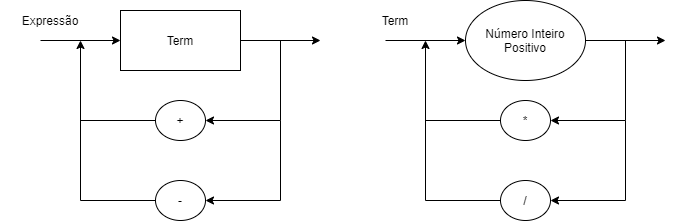

The diagram above was exported from draw.io. Its source (the exported page's mxGraphModel, read from the mxfile embedded in the PNG):
<mxGraphModel dx="1038" dy="580" grid="1" gridSize="10" guides="1" tooltips="1" connect="1" arrows="1" fold="1" page="1" pageScale="1" pageWidth="850" pageHeight="1100" math="0" shadow="0">
  <root>
    <mxCell id="0" />
    <mxCell id="1" parent="0" />
    <mxCell id="q3tI9k_dGNQ2WjwwhkSl-1" value="" style="endArrow=classic;html=1;" parent="1" edge="1">
      <mxGeometry width="50" height="50" relative="1" as="geometry">
        <mxPoint x="120" y="200" as="sourcePoint" />
        <mxPoint x="200" y="200" as="targetPoint" />
      </mxGeometry>
    </mxCell>
    <mxCell id="q3tI9k_dGNQ2WjwwhkSl-3" value="" style="endArrow=classic;html=1;exitX=1;exitY=0.5;exitDx=0;exitDy=0;" parent="1" edge="1">
      <mxGeometry width="50" height="50" relative="1" as="geometry">
        <mxPoint x="320" y="200" as="sourcePoint" />
        <mxPoint x="400" y="200" as="targetPoint" />
      </mxGeometry>
    </mxCell>
    <mxCell id="q3tI9k_dGNQ2WjwwhkSl-5" value="" style="endArrow=none;html=1;" parent="1" edge="1">
      <mxGeometry width="50" height="50" relative="1" as="geometry">
        <mxPoint x="360" y="280" as="sourcePoint" />
        <mxPoint x="360" y="200" as="targetPoint" />
      </mxGeometry>
    </mxCell>
    <mxCell id="q3tI9k_dGNQ2WjwwhkSl-6" value="" style="endArrow=classic;html=1;entryX=1;entryY=0.5;entryDx=0;entryDy=0;" parent="1" target="q3tI9k_dGNQ2WjwwhkSl-7" edge="1">
      <mxGeometry width="50" height="50" relative="1" as="geometry">
        <mxPoint x="360" y="280" as="sourcePoint" />
        <mxPoint x="300" y="280" as="targetPoint" />
      </mxGeometry>
    </mxCell>
    <mxCell id="q3tI9k_dGNQ2WjwwhkSl-7" value="+" style="ellipse;whiteSpace=wrap;html=1;" parent="1" vertex="1">
      <mxGeometry x="235" y="260" width="50" height="40" as="geometry" />
    </mxCell>
    <mxCell id="q3tI9k_dGNQ2WjwwhkSl-8" value="" style="endArrow=none;html=1;" parent="1" edge="1">
      <mxGeometry width="50" height="50" relative="1" as="geometry">
        <mxPoint x="360" y="360" as="sourcePoint" />
        <mxPoint x="360" y="280" as="targetPoint" />
      </mxGeometry>
    </mxCell>
    <mxCell id="q3tI9k_dGNQ2WjwwhkSl-10" value="-" style="ellipse;whiteSpace=wrap;html=1;" parent="1" vertex="1">
      <mxGeometry x="235" y="340" width="50" height="40" as="geometry" />
    </mxCell>
    <mxCell id="q3tI9k_dGNQ2WjwwhkSl-11" value="" style="endArrow=classic;html=1;entryX=1;entryY=0.5;entryDx=0;entryDy=0;" parent="1" target="q3tI9k_dGNQ2WjwwhkSl-10" edge="1">
      <mxGeometry width="50" height="50" relative="1" as="geometry">
        <mxPoint x="360" y="360" as="sourcePoint" />
        <mxPoint x="450" y="270" as="targetPoint" />
      </mxGeometry>
    </mxCell>
    <mxCell id="q3tI9k_dGNQ2WjwwhkSl-12" value="" style="endArrow=classic;html=1;" parent="1" edge="1">
      <mxGeometry width="50" height="50" relative="1" as="geometry">
        <mxPoint x="160" y="360" as="sourcePoint" />
        <mxPoint x="160" y="200" as="targetPoint" />
      </mxGeometry>
    </mxCell>
    <mxCell id="q3tI9k_dGNQ2WjwwhkSl-13" value="" style="endArrow=none;html=1;entryX=0;entryY=0.5;entryDx=0;entryDy=0;" parent="1" target="q3tI9k_dGNQ2WjwwhkSl-7" edge="1">
      <mxGeometry width="50" height="50" relative="1" as="geometry">
        <mxPoint x="160" y="280" as="sourcePoint" />
        <mxPoint x="450" y="270" as="targetPoint" />
      </mxGeometry>
    </mxCell>
    <mxCell id="q3tI9k_dGNQ2WjwwhkSl-14" value="" style="endArrow=none;html=1;exitX=0;exitY=0.5;exitDx=0;exitDy=0;" parent="1" source="q3tI9k_dGNQ2WjwwhkSl-10" edge="1">
      <mxGeometry width="50" height="50" relative="1" as="geometry">
        <mxPoint x="400" y="320" as="sourcePoint" />
        <mxPoint x="160" y="360" as="targetPoint" />
      </mxGeometry>
    </mxCell>
    <mxCell id="q3tI9k_dGNQ2WjwwhkSl-15" value="Expressão" style="text;html=1;strokeColor=none;fillColor=none;align=center;verticalAlign=middle;whiteSpace=wrap;rounded=0;" parent="1" vertex="1">
      <mxGeometry x="80" y="170" width="100" height="20" as="geometry" />
    </mxCell>
    <mxCell id="TAJudiuCO7Zx-IutozpY-1" value="" style="endArrow=classic;html=1;" edge="1" parent="1">
      <mxGeometry width="50" height="50" relative="1" as="geometry">
        <mxPoint x="465" y="200" as="sourcePoint" />
        <mxPoint x="545" y="200" as="targetPoint" />
      </mxGeometry>
    </mxCell>
    <mxCell id="TAJudiuCO7Zx-IutozpY-2" value="Número Inteiro Positivo" style="ellipse;whiteSpace=wrap;html=1;" vertex="1" parent="1">
      <mxGeometry x="545" y="160" width="120" height="80" as="geometry" />
    </mxCell>
    <mxCell id="TAJudiuCO7Zx-IutozpY-3" value="" style="endArrow=classic;html=1;exitX=1;exitY=0.5;exitDx=0;exitDy=0;" edge="1" parent="1" source="TAJudiuCO7Zx-IutozpY-2">
      <mxGeometry width="50" height="50" relative="1" as="geometry">
        <mxPoint x="745" y="320" as="sourcePoint" />
        <mxPoint x="745" y="200" as="targetPoint" />
      </mxGeometry>
    </mxCell>
    <mxCell id="TAJudiuCO7Zx-IutozpY-4" value="" style="endArrow=none;html=1;" edge="1" parent="1">
      <mxGeometry width="50" height="50" relative="1" as="geometry">
        <mxPoint x="705" y="280" as="sourcePoint" />
        <mxPoint x="705" y="200" as="targetPoint" />
      </mxGeometry>
    </mxCell>
    <mxCell id="TAJudiuCO7Zx-IutozpY-5" value="" style="endArrow=classic;html=1;entryX=1;entryY=0.5;entryDx=0;entryDy=0;" edge="1" parent="1" target="TAJudiuCO7Zx-IutozpY-6">
      <mxGeometry width="50" height="50" relative="1" as="geometry">
        <mxPoint x="705" y="280" as="sourcePoint" />
        <mxPoint x="645" y="280" as="targetPoint" />
      </mxGeometry>
    </mxCell>
    <mxCell id="TAJudiuCO7Zx-IutozpY-6" value="*" style="ellipse;whiteSpace=wrap;html=1;" vertex="1" parent="1">
      <mxGeometry x="580" y="260" width="50" height="40" as="geometry" />
    </mxCell>
    <mxCell id="TAJudiuCO7Zx-IutozpY-7" value="" style="endArrow=none;html=1;" edge="1" parent="1">
      <mxGeometry width="50" height="50" relative="1" as="geometry">
        <mxPoint x="705" y="360" as="sourcePoint" />
        <mxPoint x="705" y="280" as="targetPoint" />
      </mxGeometry>
    </mxCell>
    <mxCell id="TAJudiuCO7Zx-IutozpY-8" value="/" style="ellipse;whiteSpace=wrap;html=1;" vertex="1" parent="1">
      <mxGeometry x="580" y="340" width="50" height="40" as="geometry" />
    </mxCell>
    <mxCell id="TAJudiuCO7Zx-IutozpY-9" value="" style="endArrow=classic;html=1;entryX=1;entryY=0.5;entryDx=0;entryDy=0;" edge="1" parent="1" target="TAJudiuCO7Zx-IutozpY-8">
      <mxGeometry width="50" height="50" relative="1" as="geometry">
        <mxPoint x="705" y="360" as="sourcePoint" />
        <mxPoint x="795" y="270" as="targetPoint" />
      </mxGeometry>
    </mxCell>
    <mxCell id="TAJudiuCO7Zx-IutozpY-10" value="" style="endArrow=classic;html=1;" edge="1" parent="1">
      <mxGeometry width="50" height="50" relative="1" as="geometry">
        <mxPoint x="505" y="360" as="sourcePoint" />
        <mxPoint x="505" y="200" as="targetPoint" />
      </mxGeometry>
    </mxCell>
    <mxCell id="TAJudiuCO7Zx-IutozpY-11" value="" style="endArrow=none;html=1;entryX=0;entryY=0.5;entryDx=0;entryDy=0;" edge="1" parent="1" target="TAJudiuCO7Zx-IutozpY-6">
      <mxGeometry width="50" height="50" relative="1" as="geometry">
        <mxPoint x="505" y="280" as="sourcePoint" />
        <mxPoint x="795" y="270" as="targetPoint" />
      </mxGeometry>
    </mxCell>
    <mxCell id="TAJudiuCO7Zx-IutozpY-12" value="" style="endArrow=none;html=1;exitX=0;exitY=0.5;exitDx=0;exitDy=0;" edge="1" parent="1" source="TAJudiuCO7Zx-IutozpY-8">
      <mxGeometry width="50" height="50" relative="1" as="geometry">
        <mxPoint x="745" y="320" as="sourcePoint" />
        <mxPoint x="505" y="360" as="targetPoint" />
      </mxGeometry>
    </mxCell>
    <mxCell id="TAJudiuCO7Zx-IutozpY-13" value="Term" style="text;html=1;strokeColor=none;fillColor=none;align=center;verticalAlign=middle;whiteSpace=wrap;rounded=0;" vertex="1" parent="1">
      <mxGeometry x="425" y="170" width="100" height="20" as="geometry" />
    </mxCell>
    <mxCell id="TAJudiuCO7Zx-IutozpY-14" value="Term" style="rounded=0;whiteSpace=wrap;html=1;" vertex="1" parent="1">
      <mxGeometry x="200" y="170" width="120" height="60" as="geometry" />
    </mxCell>
  </root>
</mxGraphModel>